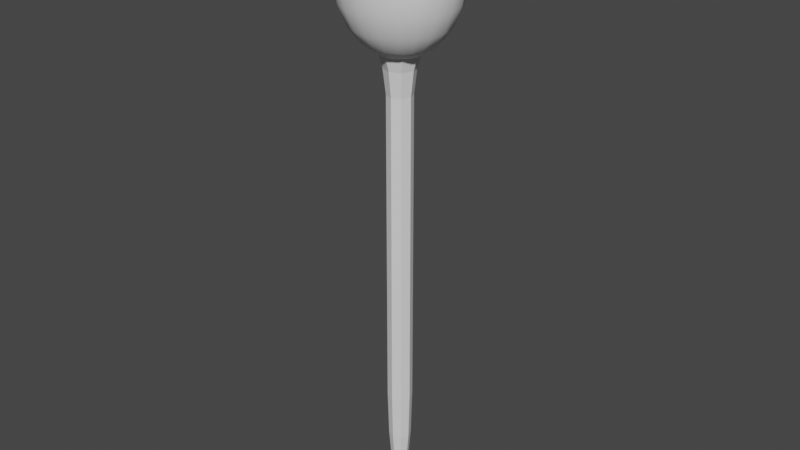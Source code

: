 # Source: rope3.blend  (saved by Blender 2.80.75; exported with 4.5.12 LTS)
import bpy
from mathutils import Matrix  # noqa: F401  (used for matrix-valued properties, if any)

bpy.ops.wm.read_factory_settings(use_empty=True)
scene = bpy.context.scene
scene.name = 'Scene'

# ---- world
world_world = bpy.data.worlds.new('World'); scene.world = world_world
world_world.use_nodes = True; world_world.node_tree.nodes.clear()
_N = world_world.node_tree.nodes; _L = world_world.node_tree.links
n0 = _N.new('ShaderNodeOutputWorld'); n0.name = 'World Output'; n0.location = (300, 300)
n1 = _N.new('ShaderNodeBackground'); n1.name = 'Background'; n1.location = (10, 300)
n1.inputs[0].default_value = (0.05088, 0.05088, 0.05088, 1.0)
_L.new(n1.outputs[0], n0.inputs[0])
n0.is_active_output = True
world_world.color = (0.05088, 0.05088, 0.05088)
world_world.use_sun_shadow = False
world_world.sun_shadow_jitter_overblur = 0.0

# ---- meshes
me_cylinder_004 = bpy.data.meshes.new('Cylinder.004')
me_cylinder_004.from_pydata([(-2.256e-08, 0.304, -100.0), (2.464e-07, 7.574, 0.0), (0.2149, 0.2149, -100.0), (5.356, 5.356, 0.0), (0.304, -2.008e-09, -100.0), (7.574, -4.144e-07, 0.0), (0.2149, -0.2149, -100.0), (5.356, -5.356, 0.0), (-4.913e-08, -0.304, -100.0), (-4.157e-07, -7.574, 0.0), (-0.2149, -0.2149, -100.0), (-5.356, -5.356, 0.0), (-0.304, 1.49e-08, -100.0), (-7.574, 6.96e-09, 0.0), (-0.2149, 0.2149, -100.0), (-5.356, 5.356, 0.0), (-1.398e-08, 1.276, -95.4), (1.626e-08, 1.865, -90.64), (2.507e-08, 2.235, -85.88), (2.639e-08, 2.357, -81.21), (2.98e-08, 2.5, -76.27), (2.98e-08, 2.5, -71.33), (2.98e-08, 2.5, -66.39), (2.98e-08, 2.5, -61.46), (2.98e-08, 2.5, -56.52), (2.98e-08, 2.5, -51.58), (2.98e-08, 2.5, -46.64), (2.98e-08, 2.5, -41.7), (2.98e-08, 2.5, -36.77), (2.98e-08, 2.5, -31.83), (2.98e-08, 2.5, -26.89), (2.98e-08, 2.5, -21.95), (2.98e-08, 2.5, -17.46), (2.98e-08, 2.5, -11.99), (4.36e-08, 3.079, -7.054), (9.221e-08, 4.382, -2.556), (3.099, 3.099, -2.556), (2.177, 2.177, -7.054), (1.768, 1.768, -11.99), (1.768, 1.768, -17.46), (1.768, 1.768, -21.95), (1.768, 1.768, -26.89), (1.768, 1.768, -31.83), (1.768, 1.768, -36.77), (1.768, 1.768, -41.7), (1.768, 1.768, -46.64), (1.768, 1.768, -51.58), (1.768, 1.768, -56.52), (1.768, 1.768, -61.46), (1.768, 1.768, -66.39), (1.768, 1.768, -71.33), (1.768, 1.768, -76.27), (1.666, 1.666, -81.21), (1.581, 1.581, -85.88), (1.319, 1.319, -90.64), (0.9021, 0.9021, -95.4), (4.382, -2.333e-07, -2.556), (3.079, -1.564e-07, -7.054), (2.5, -1.242e-07, -11.99), (2.5, -1.242e-07, -17.46), (2.5, -1.242e-07, -21.95), (2.5, -1.242e-07, -26.89), (2.5, -1.242e-07, -31.83), (2.5, -1.242e-07, -36.77), (2.5, -1.242e-07, -41.7), (2.5, -1.242e-07, -46.64), (2.5, -1.242e-07, -51.58), (2.5, -1.242e-07, -56.52), (2.5, -1.242e-07, -61.46), (2.5, -1.242e-07, -66.39), (2.5, -1.242e-07, -71.33), (2.5, -1.242e-07, -76.27), (2.357, -1.162e-07, -81.21), (2.235, -1.11e-07, -85.88), (1.865, -8.888e-08, -90.64), (1.276, -7.066e-08, -95.4), (3.099, -3.099, -2.556), (2.177, -2.177, -7.054), (1.768, -1.768, -11.99), (1.768, -1.768, -17.46), (1.768, -1.768, -21.95), (1.768, -1.768, -26.89), (1.768, -1.768, -31.83), (1.768, -1.768, -36.77), (1.768, -1.768, -41.7), (1.768, -1.768, -46.64), (1.768, -1.768, -51.58), (1.768, -1.768, -56.52), (1.768, -1.768, -61.46), (1.768, -1.768, -66.39), (1.768, -1.768, -71.33), (1.768, -1.768, -76.27), (1.666, -1.666, -81.21), (1.581, -1.581, -85.88), (1.319, -1.319, -90.64), (0.9021, -0.9021, -95.4), (-2.909e-07, -4.382, -2.556), (-2.255e-07, -3.079, -7.054), (-1.888e-07, -2.5, -11.99), (-1.888e-07, -2.5, -17.46), (-1.888e-07, -2.5, -21.95), (-1.888e-07, -2.5, -26.89), (-1.888e-07, -2.5, -31.83), (-1.888e-07, -2.5, -36.77), (-1.888e-07, -2.5, -41.7), (-1.888e-07, -2.5, -46.64), (-1.888e-07, -2.5, -51.58), (-1.888e-07, -2.5, -56.52), (-1.888e-07, -2.5, -61.46), (-1.888e-07, -2.5, -66.39), (-1.888e-07, -2.5, -71.33), (-1.888e-07, -2.5, -76.27), (-1.796e-07, -2.357, -81.21), (-1.703e-07, -2.235, -85.88), (-1.468e-07, -1.865, -90.64), (-1.255e-07, -1.276, -95.4), (-3.099, -3.099, -2.556), (-2.177, -2.177, -7.054), (-1.768, -1.768, -11.99), (-1.768, -1.768, -17.46), (-1.768, -1.768, -21.95), (-1.768, -1.768, -26.89), (-1.768, -1.768, -31.83), (-1.768, -1.768, -36.77), (-1.768, -1.768, -41.7), (-1.768, -1.768, -46.64), (-1.768, -1.768, -51.58), (-1.768, -1.768, -56.52), (-1.768, -1.768, -61.46), (-1.768, -1.768, -66.39), (-1.768, -1.768, -71.33), (-1.768, -1.768, -76.27), (-1.666, -1.666, -81.21), (-1.581, -1.581, -85.88), (-1.319, -1.319, -90.64), (-0.9021, -0.9021, -95.4), (-4.382, 1.054e-08, -2.556), (-3.079, 1.491e-08, -7.054), (-2.5, 1.491e-08, -11.99), (-2.5, 1.491e-08, -17.46), (-2.5, 1.491e-08, -21.95), (-2.5, 1.491e-08, -26.89), (-2.5, 1.491e-08, -31.83), (-2.5, 1.491e-08, -36.77), (-2.5, 1.491e-08, -41.7), (-2.5, 1.491e-08, -46.64), (-2.5, 1.491e-08, -51.58), (-2.5, 1.491e-08, -56.52), (-2.5, 1.491e-08, -61.46), (-2.5, 1.491e-08, -66.39), (-2.5, 1.491e-08, -71.33), (-2.5, 1.491e-08, -76.27), (-2.357, 1.491e-08, -81.21), (-2.235, 1.333e-08, -85.88), (-1.865, 1.491e-08, -90.64), (-1.276, 3.116e-10, -95.4), (-3.099, 3.099, -2.556), (-2.177, 2.177, -7.054), (-1.768, 1.768, -11.99), (-1.768, 1.768, -17.46), (-1.768, 1.768, -21.95), (-1.768, 1.768, -26.89), (-1.768, 1.768, -31.83), (-1.768, 1.768, -36.77), (-1.768, 1.768, -41.7), (-1.768, 1.768, -46.64), (-1.768, 1.768, -51.58), (-1.768, 1.768, -56.52), (-1.768, 1.768, -61.46), (-1.768, 1.768, -66.39), (-1.768, 1.768, -71.33), (-1.768, 1.768, -76.27), (-1.666, 1.666, -81.21), (-1.581, 1.581, -85.88), (-1.319, 1.319, -90.64), (-0.9021, 0.9021, -95.4)], [], [(35, 1, 3, 36), (36, 3, 5, 56), (56, 5, 7, 76), (76, 7, 9, 96), (96, 9, 11, 116), (116, 11, 13, 136), (3, 1, 15, 13, 11, 9, 7, 5), (136, 13, 15, 156), (156, 15, 1, 35), (0, 2, 4, 6, 8, 10, 12, 14), (14, 175, 16, 0), (175, 174, 17, 16), (174, 173, 18, 17), (173, 172, 19, 18), (172, 171, 20, 19), (171, 170, 21, 20), (170, 169, 22, 21), (169, 168, 23, 22), (168, 167, 24, 23), (167, 166, 25, 24), (166, 165, 26, 25), (165, 164, 27, 26), (164, 163, 28, 27), (163, 162, 29, 28), (162, 161, 30, 29), (161, 160, 31, 30), (160, 159, 32, 31), (159, 158, 33, 32), (158, 157, 34, 33), (157, 156, 35, 34), (12, 155, 175, 14), (155, 154, 174, 175), (154, 153, 173, 174), (153, 152, 172, 173), (152, 151, 171, 172), (151, 150, 170, 171), (150, 149, 169, 170), (149, 148, 168, 169), (148, 147, 167, 168), (147, 146, 166, 167), (146, 145, 165, 166), (145, 144, 164, 165), (144, 143, 163, 164), (143, 142, 162, 163), (142, 141, 161, 162), (141, 140, 160, 161), (140, 139, 159, 160), (139, 138, 158, 159), (138, 137, 157, 158), (137, 136, 156, 157), (10, 135, 155, 12), (135, 134, 154, 155), (134, 133, 153, 154), (133, 132, 152, 153), (132, 131, 151, 152), (131, 130, 150, 151), (130, 129, 149, 150), (129, 128, 148, 149), (128, 127, 147, 148), (127, 126, 146, 147), (126, 125, 145, 146), (125, 124, 144, 145), (124, 123, 143, 144), (123, 122, 142, 143), (122, 121, 141, 142), (121, 120, 140, 141), (120, 119, 139, 140), (119, 118, 138, 139), (118, 117, 137, 138), (117, 116, 136, 137), (8, 115, 135, 10), (115, 114, 134, 135), (114, 113, 133, 134), (113, 112, 132, 133), (112, 111, 131, 132), (111, 110, 130, 131), (110, 109, 129, 130), (109, 108, 128, 129), (108, 107, 127, 128), (107, 106, 126, 127), (106, 105, 125, 126), (105, 104, 124, 125), (104, 103, 123, 124), (103, 102, 122, 123), (102, 101, 121, 122), (101, 100, 120, 121), (100, 99, 119, 120), (99, 98, 118, 119), (98, 97, 117, 118), (97, 96, 116, 117), (6, 95, 115, 8), (95, 94, 114, 115), (94, 93, 113, 114), (93, 92, 112, 113), (92, 91, 111, 112), (91, 90, 110, 111), (90, 89, 109, 110), (89, 88, 108, 109), (88, 87, 107, 108), (87, 86, 106, 107), (86, 85, 105, 106), (85, 84, 104, 105), (84, 83, 103, 104), (83, 82, 102, 103), (82, 81, 101, 102), (81, 80, 100, 101), (80, 79, 99, 100), (79, 78, 98, 99), (78, 77, 97, 98), (77, 76, 96, 97), (4, 75, 95, 6), (75, 74, 94, 95), (74, 73, 93, 94), (73, 72, 92, 93), (72, 71, 91, 92), (71, 70, 90, 91), (70, 69, 89, 90), (69, 68, 88, 89), (68, 67, 87, 88), (67, 66, 86, 87), (66, 65, 85, 86), (65, 64, 84, 85), (64, 63, 83, 84), (63, 62, 82, 83), (62, 61, 81, 82), (61, 60, 80, 81), (60, 59, 79, 80), (59, 58, 78, 79), (58, 57, 77, 78), (57, 56, 76, 77), (2, 55, 75, 4), (55, 54, 74, 75), (54, 53, 73, 74), (53, 52, 72, 73), (52, 51, 71, 72), (51, 50, 70, 71), (50, 49, 69, 70), (49, 48, 68, 69), (48, 47, 67, 68), (47, 46, 66, 67), (46, 45, 65, 66), (45, 44, 64, 65), (44, 43, 63, 64), (43, 42, 62, 63), (42, 41, 61, 62), (41, 40, 60, 61), (40, 39, 59, 60), (39, 38, 58, 59), (38, 37, 57, 58), (37, 36, 56, 57), (0, 16, 55, 2), (16, 17, 54, 55), (17, 18, 53, 54), (18, 19, 52, 53), (19, 20, 51, 52), (20, 21, 50, 51), (21, 22, 49, 50), (22, 23, 48, 49), (23, 24, 47, 48), (24, 25, 46, 47), (25, 26, 45, 46), (26, 27, 44, 45), (27, 28, 43, 44), (28, 29, 42, 43), (29, 30, 41, 42), (30, 31, 40, 41), (31, 32, 39, 40), (32, 33, 38, 39), (33, 34, 37, 38), (34, 35, 36, 37)])
_uv = me_cylinder_004.uv_layers.new(name='UVMap')
_uv.uv.foreach_set('vector', [1.0, 0.9754, 1.0, 1.0, 0.875, 1.0, 0.875, 0.9754, 0.875, 0.9754, 0.875, 1.0, 0.75, 1.0, 0.75, 0.9754, 0.75, 0.9754, 0.75, 1.0, 0.625, 1.0, 0.625, 0.9754, 0.625, 0.9754, 0.625, 1.0, 0.5, 1.0, 0.5, 0.9754, 0.5, 0.9754, 0.5, 1.0, 0.375, 1.0, 0.375, 0.9754, 0.375, 0.9754, 0.375, 1.0, 0.25, 1.0, 0.25, 0.9754, 0.4197, 0.4197, 0.25, 0.49, 0.08029, 0.4197, 0.01, 0.25, 0.08029, 0.08029, 0.25, 0.01, 0.4197, 0.08029, 0.49, 0.25, 0.25, 0.9754, 0.25, 1.0, 0.125, 1.0, 0.125, 0.9754, 0.125, 0.9754, 0.125, 1.0, 0.0, 1.0, 0.0, 0.9754, 0.75, 0.49, 0.9197, 0.4197, 0.99, 0.25, 0.9197, 0.08029, 0.75, 0.01, 0.5803, 0.08029, 0.51, 0.25, 0.5803, 0.4197, 0.125, 0.5, 0.125, 0.523, 0.0, 0.523, 0.0, 0.5, 0.125, 0.523, 0.125, 0.5468, 0.0, 0.5468, 0.0, 0.523, 0.125, 0.5468, 0.125, 0.5706, 0.0, 0.5706, 0.0, 0.5468, 0.125, 0.5706, 0.125, 0.5944, 0.0, 0.5944, 0.0, 0.5706, 0.125, 0.5944, 0.125, 0.6182, 0.0, 0.6182, 0.0, 0.5944, 0.125, 0.6182, 0.125, 0.642, 0.0, 0.642, 0.0, 0.6182, 0.125, 0.642, 0.125, 0.6658, 0.0, 0.6658, 0.0, 0.642, 0.125, 0.6658, 0.125, 0.6897, 0.0, 0.6897, 0.0, 0.6658, 0.125, 0.6897, 0.125, 0.7135, 0.0, 0.7135, 0.0, 0.6897, 0.125, 0.7135, 0.125, 0.7373, 0.0, 0.7373, 0.0, 0.7135, 0.125, 0.7373, 0.125, 0.7611, 0.0, 0.7611, 0.0, 0.7373, 0.125, 0.7611, 0.125, 0.7849, 0.0, 0.7849, 0.0, 0.7611, 0.125, 0.7849, 0.125, 0.8087, 0.0, 0.8087, 0.0, 0.7849, 0.125, 0.8087, 0.125, 0.8325, 0.0, 0.8325, 0.0, 0.8087, 0.125, 0.8325, 0.125, 0.8563, 0.0, 0.8563, 0.0, 0.8325, 0.125, 0.8563, 0.125, 0.8801, 0.0, 0.8801, 0.0, 0.8563, 0.125, 0.8801, 0.125, 0.9039, 0.0, 0.9039, 0.0, 0.8801, 0.125, 0.9039, 0.125, 0.9278, 0.0, 0.9278, 0.0, 0.9039, 0.125, 0.9278, 0.125, 0.9516, 0.0, 0.9516, 0.0, 0.9278, 0.125, 0.9516, 0.125, 0.9754, 0.0, 0.9754, 0.0, 0.9516, 0.25, 0.5, 0.25, 0.523, 0.125, 0.523, 0.125, 0.5, 0.25, 0.523, 0.25, 0.5468, 0.125, 0.5468, 0.125, 0.523, 0.25, 0.5468, 0.25, 0.5706, 0.125, 0.5706, 0.125, 0.5468, 0.25, 0.5706, 0.25, 0.5944, 0.125, 0.5944, 0.125, 0.5706, 0.25, 0.5944, 0.25, 0.6182, 0.125, 0.6182, 0.125, 0.5944, 0.25, 0.6182, 0.25, 0.642, 0.125, 0.642, 0.125, 0.6182, 0.25, 0.642, 0.25, 0.6658, 0.125, 0.6658, 0.125, 0.642, 0.25, 0.6658, 0.25, 0.6897, 0.125, 0.6897, 0.125, 0.6658, 0.25, 0.6897, 0.25, 0.7135, 0.125, 0.7135, 0.125, 0.6897, 0.25, 0.7135, 0.25, 0.7373, 0.125, 0.7373, 0.125, 0.7135, 0.25, 0.7373, 0.25, 0.7611, 0.125, 0.7611, 0.125, 0.7373, 0.25, 0.7611, 0.25, 0.7849, 0.125, 0.7849, 0.125, 0.7611, 0.25, 0.7849, 0.25, 0.8087, 0.125, 0.8087, 0.125, 0.7849, 0.25, 0.8087, 0.25, 0.8325, 0.125, 0.8325, 0.125, 0.8087, 0.25, 0.8325, 0.25, 0.8563, 0.125, 0.8563, 0.125, 0.8325, 0.25, 0.8563, 0.25, 0.8801, 0.125, 0.8801, 0.125, 0.8563, 0.25, 0.8801, 0.25, 0.9039, 0.125, 0.9039, 0.125, 0.8801, 0.25, 0.9039, 0.25, 0.9278, 0.125, 0.9278, 0.125, 0.9039, 0.25, 0.9278, 0.25, 0.9516, 0.125, 0.9516, 0.125, 0.9278, 0.25, 0.9516, 0.25, 0.9754, 0.125, 0.9754, 0.125, 0.9516, 0.375, 0.5, 0.375, 0.523, 0.25, 0.523, 0.25, 0.5, 0.375, 0.523, 0.375, 0.5468, 0.25, 0.5468, 0.25, 0.523, 0.375, 0.5468, 0.375, 0.5706, 0.25, 0.5706, 0.25, 0.5468, 0.375, 0.5706, 0.375, 0.5944, 0.25, 0.5944, 0.25, 0.5706, 0.375, 0.5944, 0.375, 0.6182, 0.25, 0.6182, 0.25, 0.5944, 0.375, 0.6182, 0.375, 0.642, 0.25, 0.642, 0.25, 0.6182, 0.375, 0.642, 0.375, 0.6658, 0.25, 0.6658, 0.25, 0.642, 0.375, 0.6658, 0.375, 0.6897, 0.25, 0.6897, 0.25, 0.6658, 0.375, 0.6897, 0.375, 0.7135, 0.25, 0.7135, 0.25, 0.6897, 0.375, 0.7135, 0.375, 0.7373, 0.25, 0.7373, 0.25, 0.7135, 0.375, 0.7373, 0.375, 0.7611, 0.25, 0.7611, 0.25, 0.7373, 0.375, 0.7611, 0.375, 0.7849, 0.25, 0.7849, 0.25, 0.7611, 0.375, 0.7849, 0.375, 0.8087, 0.25, 0.8087, 0.25, 0.7849, 0.375, 0.8087, 0.375, 0.8325, 0.25, 0.8325, 0.25, 0.8087, 0.375, 0.8325, 0.375, 0.8563, 0.25, 0.8563, 0.25, 0.8325, 0.375, 0.8563, 0.375, 0.8801, 0.25, 0.8801, 0.25, 0.8563, 0.375, 0.8801, 0.375, 0.9039, 0.25, 0.9039, 0.25, 0.8801, 0.375, 0.9039, 0.375, 0.9278, 0.25, 0.9278, 0.25, 0.9039, 0.375, 0.9278, 0.375, 0.9516, 0.25, 0.9516, 0.25, 0.9278, 0.375, 0.9516, 0.375, 0.9754, 0.25, 0.9754, 0.25, 0.9516, 0.5, 0.5, 0.5, 0.523, 0.375, 0.523, 0.375, 0.5, 0.5, 0.523, 0.5, 0.5468, 0.375, 0.5468, 0.375, 0.523, 0.5, 0.5468, 0.5, 0.5706, 0.375, 0.5706, 0.375, 0.5468, 0.5, 0.5706, 0.5, 0.5944, 0.375, 0.5944, 0.375, 0.5706, 0.5, 0.5944, 0.5, 0.6182, 0.375, 0.6182, 0.375, 0.5944, 0.5, 0.6182, 0.5, 0.642, 0.375, 0.642, 0.375, 0.6182, 0.5, 0.642, 0.5, 0.6658, 0.375, 0.6658, 0.375, 0.642, 0.5, 0.6658, 0.5, 0.6897, 0.375, 0.6897, 0.375, 0.6658, 0.5, 0.6897, 0.5, 0.7135, 0.375, 0.7135, 0.375, 0.6897, 0.5, 0.7135, 0.5, 0.7373, 0.375, 0.7373, 0.375, 0.7135, 0.5, 0.7373, 0.5, 0.7611, 0.375, 0.7611, 0.375, 0.7373, 0.5, 0.7611, 0.5, 0.7849, 0.375, 0.7849, 0.375, 0.7611, 0.5, 0.7849, 0.5, 0.8087, 0.375, 0.8087, 0.375, 0.7849, 0.5, 0.8087, 0.5, 0.8325, 0.375, 0.8325, 0.375, 0.8087, 0.5, 0.8325, 0.5, 0.8563, 0.375, 0.8563, 0.375, 0.8325, 0.5, 0.8563, 0.5, 0.8801, 0.375, 0.8801, 0.375, 0.8563, 0.5, 0.8801, 0.5, 0.9039, 0.375, 0.9039, 0.375, 0.8801, 0.5, 0.9039, 0.5, 0.9278, 0.375, 0.9278, 0.375, 0.9039, 0.5, 0.9278, 0.5, 0.9516, 0.375, 0.9516, 0.375, 0.9278, 0.5, 0.9516, 0.5, 0.9754, 0.375, 0.9754, 0.375, 0.9516, 0.625, 0.5, 0.625, 0.523, 0.5, 0.523, 0.5, 0.5, 0.625, 0.523, 0.625, 0.5468, 0.5, 0.5468, 0.5, 0.523, 0.625, 0.5468, 0.625, 0.5706, 0.5, 0.5706, 0.5, 0.5468, 0.625, 0.5706, 0.625, 0.5944, 0.5, 0.5944, 0.5, 0.5706, 0.625, 0.5944, 0.625, 0.6182, 0.5, 0.6182, 0.5, 0.5944, 0.625, 0.6182, 0.625, 0.642, 0.5, 0.642, 0.5, 0.6182, 0.625, 0.642, 0.625, 0.6658, 0.5, 0.6658, 0.5, 0.642, 0.625, 0.6658, 0.625, 0.6897, 0.5, 0.6897, 0.5, 0.6658, 0.625, 0.6897, 0.625, 0.7135, 0.5, 0.7135, 0.5, 0.6897, 0.625, 0.7135, 0.625, 0.7373, 0.5, 0.7373, 0.5, 0.7135, 0.625, 0.7373, 0.625, 0.7611, 0.5, 0.7611, 0.5, 0.7373, 0.625, 0.7611, 0.625, 0.7849, 0.5, 0.7849, 0.5, 0.7611, 0.625, 0.7849, 0.625, 0.8087, 0.5, 0.8087, 0.5, 0.7849, 0.625, 0.8087, 0.625, 0.8325, 0.5, 0.8325, 0.5, 0.8087, 0.625, 0.8325, 0.625, 0.8563, 0.5, 0.8563, 0.5, 0.8325, 0.625, 0.8563, 0.625, 0.8801, 0.5, 0.8801, 0.5, 0.8563, 0.625, 0.8801, 0.625, 0.9039, 0.5, 0.9039, 0.5, 0.8801, 0.625, 0.9039, 0.625, 0.9278, 0.5, 0.9278, 0.5, 0.9039, 0.625, 0.9278, 0.625, 0.9516, 0.5, 0.9516, 0.5, 0.9278, 0.625, 0.9516, 0.625, 0.9754, 0.5, 0.9754, 0.5, 0.9516, 0.75, 0.5, 0.75, 0.523, 0.625, 0.523, 0.625, 0.5, 0.75, 0.523, 0.75, 0.5468, 0.625, 0.5468, 0.625, 0.523, 0.75, 0.5468, 0.75, 0.5706, 0.625, 0.5706, 0.625, 0.5468, 0.75, 0.5706, 0.75, 0.5944, 0.625, 0.5944, 0.625, 0.5706, 0.75, 0.5944, 0.75, 0.6182, 0.625, 0.6182, 0.625, 0.5944, 0.75, 0.6182, 0.75, 0.642, 0.625, 0.642, 0.625, 0.6182, 0.75, 0.642, 0.75, 0.6658, 0.625, 0.6658, 0.625, 0.642, 0.75, 0.6658, 0.75, 0.6897, 0.625, 0.6897, 0.625, 0.6658, 0.75, 0.6897, 0.75, 0.7135, 0.625, 0.7135, 0.625, 0.6897, 0.75, 0.7135, 0.75, 0.7373, 0.625, 0.7373, 0.625, 0.7135, 0.75, 0.7373, 0.75, 0.7611, 0.625, 0.7611, 0.625, 0.7373, 0.75, 0.7611, 0.75, 0.7849, 0.625, 0.7849, 0.625, 0.7611, 0.75, 0.7849, 0.75, 0.8087, 0.625, 0.8087, 0.625, 0.7849, 0.75, 0.8087, 0.75, 0.8325, 0.625, 0.8325, 0.625, 0.8087, 0.75, 0.8325, 0.75, 0.8563, 0.625, 0.8563, 0.625, 0.8325, 0.75, 0.8563, 0.75, 0.8801, 0.625, 0.8801, 0.625, 0.8563, 0.75, 0.8801, 0.75, 0.9039, 0.625, 0.9039, 0.625, 0.8801, 0.75, 0.9039, 0.75, 0.9278, 0.625, 0.9278, 0.625, 0.9039, 0.75, 0.9278, 0.75, 0.9516, 0.625, 0.9516, 0.625, 0.9278, 0.75, 0.9516, 0.75, 0.9754, 0.625, 0.9754, 0.625, 0.9516, 0.875, 0.5, 0.875, 0.523, 0.75, 0.523, 0.75, 0.5, 0.875, 0.523, 0.875, 0.5468, 0.75, 0.5468, 0.75, 0.523, 0.875, 0.5468, 0.875, 0.5706, 0.75, 0.5706, 0.75, 0.5468, 0.875, 0.5706, 0.875, 0.5944, 0.75, 0.5944, 0.75, 0.5706, 0.875, 0.5944, 0.875, 0.6182, 0.75, 0.6182, 0.75, 0.5944, 0.875, 0.6182, 0.875, 0.642, 0.75, 0.642, 0.75, 0.6182, 0.875, 0.642, 0.875, 0.6658, 0.75, 0.6658, 0.75, 0.642, 0.875, 0.6658, 0.875, 0.6897, 0.75, 0.6897, 0.75, 0.6658, 0.875, 0.6897, 0.875, 0.7135, 0.75, 0.7135, 0.75, 0.6897, 0.875, 0.7135, 0.875, 0.7373, 0.75, 0.7373, 0.75, 0.7135, 0.875, 0.7373, 0.875, 0.7611, 0.75, 0.7611, 0.75, 0.7373, 0.875, 0.7611, 0.875, 0.7849, 0.75, 0.7849, 0.75, 0.7611, 0.875, 0.7849, 0.875, 0.8087, 0.75, 0.8087, 0.75, 0.7849, 0.875, 0.8087, 0.875, 0.8325, 0.75, 0.8325, 0.75, 0.8087, 0.875, 0.8325, 0.875, 0.8563, 0.75, 0.8563, 0.75, 0.8325, 0.875, 0.8563, 0.875, 0.8801, 0.75, 0.8801, 0.75, 0.8563, 0.875, 0.8801, 0.875, 0.9039, 0.75, 0.9039, 0.75, 0.8801, 0.875, 0.9039, 0.875, 0.9278, 0.75, 0.9278, 0.75, 0.9039, 0.875, 0.9278, 0.875, 0.9516, 0.75, 0.9516, 0.75, 0.9278, 0.875, 0.9516, 0.875, 0.9754, 0.75, 0.9754, 0.75, 0.9516, 1.0, 0.5, 1.0, 0.523, 0.875, 0.523, 0.875, 0.5, 1.0, 0.523, 1.0, 0.5468, 0.875, 0.5468, 0.875, 0.523, 1.0, 0.5468, 1.0, 0.5706, 0.875, 0.5706, 0.875, 0.5468, 1.0, 0.5706, 1.0, 0.5944, 0.875, 0.5944, 0.875, 0.5706, 1.0, 0.5944, 1.0, 0.6182, 0.875, 0.6182, 0.875, 0.5944, 1.0, 0.6182, 1.0, 0.642, 0.875, 0.642, 0.875, 0.6182, 1.0, 0.642, 1.0, 0.6658, 0.875, 0.6658, 0.875, 0.642, 1.0, 0.6658, 1.0, 0.6897, 0.875, 0.6897, 0.875, 0.6658, 1.0, 0.6897, 1.0, 0.7135, 0.875, 0.7135, 0.875, 0.6897, 1.0, 0.7135, 1.0, 0.7373, 0.875, 0.7373, 0.875, 0.7135, 1.0, 0.7373, 1.0, 0.7611, 0.875, 0.7611, 0.875, 0.7373, 1.0, 0.7611, 1.0, 0.7849, 0.875, 0.7849, 0.875, 0.7611, 1.0, 0.7849, 1.0, 0.8087, 0.875, 0.8087, 0.875, 0.7849, 1.0, 0.8087, 1.0, 0.8325, 0.875, 0.8325, 0.875, 0.8087, 1.0, 0.8325, 1.0, 0.8563, 0.875, 0.8563, 0.875, 0.8325, 1.0, 0.8563, 1.0, 0.8801, 0.875, 0.8801, 0.875, 0.8563, 1.0, 0.8801, 1.0, 0.9039, 0.875, 0.9039, 0.875, 0.8801, 1.0, 0.9039, 1.0, 0.9278, 0.875, 0.9278, 0.875, 0.9039, 1.0, 0.9278, 1.0, 0.9516, 0.875, 0.9516, 0.875, 0.9278, 1.0, 0.9516, 1.0, 0.9754, 0.875, 0.9754, 0.875, 0.9516])
me_cylinder_004.use_remesh_preserve_volume = False
me_cylinder_004.use_remesh_preserve_attributes = False
me_cylinder_004.use_mirror_vertex_groups = False
me_cylinder_004.update()
me_sphere_001 = bpy.data.meshes.new('Sphere.001')
me_sphere_001.from_pydata([(-3.609, 8.831, -1.58), (-3.609, 16.1, -11.58), (-3.609, 16.1, -23.94), (-3.609, 8.831, -33.94), (-3.609, 3.256, -36.78), (-1.699, 2.953, 1.261), (0.02371, 8.256, -1.58), (1.391, 12.46, -6.004), (2.269, 15.17, -11.58), (2.571, 16.1, -17.76), (2.269, 15.17, -23.94), (1.391, 12.46, -29.52), (0.02371, 8.256, -33.94), (-1.699, 2.953, -36.78), (0.02371, 2.075, 1.261), (3.301, 6.586, -1.58), (5.902, 10.17, -6.004), (7.571, 12.46, -11.58), (8.147, 13.26, -17.76), (7.571, 12.46, -23.94), (5.902, 10.17, -29.52), (3.301, 6.586, -33.94), (0.02371, 2.075, -36.78), (1.391, 0.7079, 1.261), (5.902, 3.985, -1.58), (9.481, 6.586, -6.004), (11.78, 8.256, -11.58), (12.57, 8.831, -17.76), (11.78, 8.256, -23.94), (9.481, 6.586, -29.52), (5.902, 3.985, -33.94), (1.391, 0.7079, -36.78), (2.269, -1.015, 1.261), (7.571, 0.7079, -1.58), (11.78, 2.075, -6.004), (14.48, 2.953, -11.58), (15.41, 3.256, -17.76), (14.48, 2.953, -23.94), (11.78, 2.075, -29.52), (7.571, 0.7079, -33.94), (2.269, -1.015, -36.78), (2.571, -2.925, 1.261), (8.147, -2.925, -1.58), (12.57, -2.925, -6.004), (15.41, -2.925, -11.58), (16.39, -2.925, -17.76), (15.41, -2.925, -23.94), (12.57, -2.925, -29.52), (8.147, -2.925, -33.94), (2.571, -2.925, -36.78), (2.269, -4.835, 1.261), (7.571, -6.558, -1.58), (11.78, -7.925, -6.004), (14.48, -8.803, -11.58), (15.41, -9.105, -17.76), (14.48, -8.803, -23.94), (11.78, -7.925, -29.52), (7.571, -6.558, -33.94), (2.269, -4.835, -36.78), (1.391, -6.558, 1.261), (5.902, -9.835, -1.58), (9.481, -12.44, -6.004), (11.78, -14.11, -11.58), (12.57, -14.68, -17.76), (11.78, -14.11, -23.94), (9.481, -12.44, -29.52), (5.902, -9.835, -33.94), (1.391, -6.558, -36.78), (0.02371, -7.925, 1.261), (3.301, -12.44, -1.58), (5.902, -16.02, -6.004), (7.571, -18.31, -11.58), (8.147, -19.11, -17.76), (7.571, -18.31, -23.94), (5.902, -16.02, -29.52), (3.301, -12.44, -33.94), (0.02371, -7.925, -36.78), (-1.699, -8.803, 1.261), (0.02371, -14.11, -1.58), (1.391, -18.31, -6.004), (2.269, -21.02, -11.58), (2.571, -21.95, -17.76), (2.269, -21.02, -23.94), (1.391, -18.31, -29.52), (0.02371, -14.11, -33.94), (-1.699, -8.803, -36.78), (-3.609, -9.105, 1.261), (-3.609, -14.68, -1.58), (-3.609, -19.11, -6.004), (-3.609, -21.95, -11.58), (-3.609, -22.92, -17.76), (-3.609, -21.95, -23.94), (-3.609, -19.11, -29.52), (-3.609, -14.68, -33.94), (-3.609, -9.105, -36.78), (-5.519, -8.803, 1.261), (-7.242, -14.11, -1.58), (-8.609, -18.31, -6.004), (-9.487, -21.02, -11.58), (-9.789, -21.95, -17.76), (-9.487, -21.02, -23.94), (-8.609, -18.31, -29.52), (-7.242, -14.11, -33.94), (-5.519, -8.803, -36.78), (-7.242, -7.925, 1.261), (-10.52, -12.44, -1.58), (-13.12, -16.02, -6.004), (-14.79, -18.31, -11.58), (-15.36, -19.11, -17.76), (-14.79, -18.31, -23.94), (-13.12, -16.02, -29.52), (-10.52, -12.44, -33.94), (-7.242, -7.925, -36.78), (-8.609, -6.558, 1.261), (-13.12, -9.835, -1.58), (-16.7, -12.44, -6.004), (-19.0, -14.11, -11.58), (-19.79, -14.68, -17.76), (-19.0, -14.11, -23.94), (-16.7, -12.44, -29.52), (-13.12, -9.835, -33.94), (-8.609, -6.558, -36.78), (-3.609, -2.925, -37.76), (-9.487, -4.835, 1.261), (-14.79, -6.558, -1.58), (-19.0, -7.925, -6.004), (-21.7, -8.803, -11.58), (-22.63, -9.105, -17.76), (-21.7, -8.803, -23.94), (-19.0, -7.925, -29.52), (-14.79, -6.558, -33.94), (-9.487, -4.835, -36.78), (-3.609, -2.925, 2.24), (-9.789, -2.925, 1.261), (-15.36, -2.925, -1.58), (-19.79, -2.925, -6.004), (-22.63, -2.925, -11.58), (-23.61, -2.925, -17.76), (-22.63, -2.925, -23.94), (-19.79, -2.925, -29.52), (-15.36, -2.925, -33.94), (-9.789, -2.925, -36.78), (-9.487, -1.015, 1.261), (-14.79, 0.7079, -1.58), (-19.0, 2.075, -6.004), (-21.7, 2.953, -11.58), (-22.63, 3.256, -17.76), (-21.7, 2.953, -23.94), (-19.0, 2.075, -29.52), (-14.79, 0.7079, -33.94), (-9.487, -1.015, -36.78), (-8.609, 0.7079, 1.261), (-13.12, 3.985, -1.58), (-16.7, 6.586, -6.004), (-19.0, 8.256, -11.58), (-19.79, 8.831, -17.76), (-19.0, 8.256, -23.94), (-16.7, 6.586, -29.52), (-13.12, 3.985, -33.94), (-8.609, 0.7079, -36.78), (-7.242, 2.075, 1.261), (-10.52, 6.586, -1.58), (-13.12, 10.17, -6.004), (-14.79, 12.46, -11.58), (-15.36, 13.26, -17.76), (-14.79, 12.46, -23.94), (-13.12, 10.17, -29.52), (-10.52, 6.586, -33.94), (-7.242, 2.075, -36.78), (-5.519, 2.953, 1.261), (-7.242, 8.256, -1.58), (-8.609, 12.46, -6.004), (-9.487, 15.17, -11.58), (-9.789, 16.1, -17.76), (-9.487, 15.17, -23.94), (-8.609, 12.46, -29.52), (-7.242, 8.256, -33.94), (-5.519, 2.953, -36.78), (-3.609, 3.256, 1.261), (-3.609, 13.26, -6.004), (-3.609, 17.08, -17.76), (-3.609, 13.26, -29.52)], [], [(2, 180, 9, 10), (179, 0, 6, 7), (122, 4, 13), (181, 2, 10, 11), (1, 179, 7, 8), (178, 132, 5), (3, 181, 11, 12), (180, 1, 8, 9), (0, 178, 5, 6), (4, 3, 12, 13), (10, 9, 18, 19), (7, 6, 15, 16), (122, 13, 22), (11, 10, 19, 20), (8, 7, 16, 17), (5, 132, 14), (12, 11, 20, 21), (9, 8, 17, 18), (6, 5, 14, 15), (13, 12, 21, 22), (15, 14, 23, 24), (22, 21, 30, 31), (19, 18, 27, 28), (16, 15, 24, 25), (122, 22, 31), (20, 19, 28, 29), (17, 16, 25, 26), (14, 132, 23), (21, 20, 29, 30), (18, 17, 26, 27), (27, 26, 35, 36), (24, 23, 32, 33), (31, 30, 39, 40), (28, 27, 36, 37), (25, 24, 33, 34), (122, 31, 40), (29, 28, 37, 38), (26, 25, 34, 35), (23, 132, 32), (30, 29, 38, 39), (32, 132, 41), (39, 38, 47, 48), (36, 35, 44, 45), (33, 32, 41, 42), (40, 39, 48, 49), (37, 36, 45, 46), (34, 33, 42, 43), (122, 40, 49), (38, 37, 46, 47), (35, 34, 43, 44), (47, 46, 55, 56), (44, 43, 52, 53), (41, 132, 50), (48, 47, 56, 57), (45, 44, 53, 54), (42, 41, 50, 51), (49, 48, 57, 58), (46, 45, 54, 55), (43, 42, 51, 52), (122, 49, 58), (52, 51, 60, 61), (122, 58, 67), (56, 55, 64, 65), (53, 52, 61, 62), (50, 132, 59), (57, 56, 65, 66), (54, 53, 62, 63), (51, 50, 59, 60), (58, 57, 66, 67), (55, 54, 63, 64), (64, 63, 72, 73), (61, 60, 69, 70), (122, 67, 76), (65, 64, 73, 74), (62, 61, 70, 71), (59, 132, 68), (66, 65, 74, 75), (63, 62, 71, 72), (60, 59, 68, 69), (67, 66, 75, 76), (69, 68, 77, 78), (76, 75, 84, 85), (73, 72, 81, 82), (70, 69, 78, 79), (122, 76, 85), (74, 73, 82, 83), (71, 70, 79, 80), (68, 132, 77), (75, 74, 83, 84), (72, 71, 80, 81), (84, 83, 92, 93), (81, 80, 89, 90), (78, 77, 86, 87), (85, 84, 93, 94), (82, 81, 90, 91), (79, 78, 87, 88), (122, 85, 94), (83, 82, 91, 92), (80, 79, 88, 89), (77, 132, 86), (89, 88, 97, 98), (86, 132, 95), (93, 92, 101, 102), (90, 89, 98, 99), (87, 86, 95, 96), (94, 93, 102, 103), (91, 90, 99, 100), (88, 87, 96, 97), (122, 94, 103), (92, 91, 100, 101), (101, 100, 109, 110), (98, 97, 106, 107), (95, 132, 104), (102, 101, 110, 111), (99, 98, 107, 108), (96, 95, 104, 105), (103, 102, 111, 112), (100, 99, 108, 109), (97, 96, 105, 106), (122, 103, 112), (106, 105, 114, 115), (122, 112, 121), (110, 109, 118, 119), (107, 106, 115, 116), (104, 132, 113), (111, 110, 119, 120), (108, 107, 116, 117), (105, 104, 113, 114), (112, 111, 120, 121), (109, 108, 117, 118), (121, 120, 130, 131), (118, 117, 127, 128), (115, 114, 124, 125), (122, 121, 131), (119, 118, 128, 129), (116, 115, 125, 126), (113, 132, 123), (120, 119, 129, 130), (117, 116, 126, 127), (114, 113, 123, 124), (127, 126, 136, 137), (124, 123, 133, 134), (131, 130, 140, 141), (128, 127, 137, 138), (125, 124, 134, 135), (122, 131, 141), (129, 128, 138, 139), (126, 125, 135, 136), (123, 132, 133), (130, 129, 139, 140), (133, 132, 142), (140, 139, 148, 149), (137, 136, 145, 146), (134, 133, 142, 143), (141, 140, 149, 150), (138, 137, 146, 147), (135, 134, 143, 144), (122, 141, 150), (139, 138, 147, 148), (136, 135, 144, 145), (145, 144, 153, 154), (142, 132, 151), (149, 148, 157, 158), (146, 145, 154, 155), (143, 142, 151, 152), (150, 149, 158, 159), (147, 146, 155, 156), (144, 143, 152, 153), (122, 150, 159), (148, 147, 156, 157), (122, 159, 168), (157, 156, 165, 166), (154, 153, 162, 163), (151, 132, 160), (158, 157, 166, 167), (155, 154, 163, 164), (152, 151, 160, 161), (159, 158, 167, 168), (156, 155, 164, 165), (153, 152, 161, 162), (165, 164, 173, 174), (162, 161, 170, 171), (122, 168, 177), (166, 165, 174, 175), (163, 162, 171, 172), (160, 132, 169), (167, 166, 175, 176), (164, 163, 172, 173), (161, 160, 169, 170), (168, 167, 176, 177), (170, 169, 178, 0), (177, 176, 3, 4), (174, 173, 180, 2), (171, 170, 0, 179), (122, 177, 4), (175, 174, 2, 181), (172, 171, 179, 1), (169, 132, 178), (176, 175, 181, 3), (173, 172, 1, 180)])
me_sphere_001.polygons.foreach_set('use_smooth', [True] * 200)
_uv = me_sphere_001.uv_layers.new(name='UVMap')
_uv.uv.foreach_set('vector', [0.75, 0.4, 0.75, 0.5, 0.7, 0.5, 0.7, 0.4, 0.75, 0.7, 0.75, 0.8, 0.7, 0.8, 0.7, 0.7, 0.725, 0.0, 0.75, 0.1, 0.7, 0.1, 0.75, 0.3, 0.75, 0.4, 0.7, 0.4, 0.7, 0.3, 0.75, 0.6, 0.75, 0.7, 0.7, 0.7, 0.7, 0.6, 0.75, 0.9, 0.725, 1.0, 0.7, 0.9, 0.75, 0.2, 0.75, 0.3, 0.7, 0.3, 0.7, 0.2, 0.75, 0.5, 0.75, 0.6, 0.7, 0.6, 0.7, 0.5, 0.75, 0.8, 0.75, 0.9, 0.7, 0.9, 0.7, 0.8, 0.75, 0.1, 0.75, 0.2, 0.7, 0.2, 0.7, 0.1, 0.7, 0.4, 0.7, 0.5, 0.65, 0.5, 0.65, 0.4, 0.7, 0.7, 0.7, 0.8, 0.65, 0.8, 0.65, 0.7, 0.675, 0.0, 0.7, 0.1, 0.65, 0.1, 0.7, 0.3, 0.7, 0.4, 0.65, 0.4, 0.65, 0.3, 0.7, 0.6, 0.7, 0.7, 0.65, 0.7, 0.65, 0.6, 0.7, 0.9, 0.675, 1.0, 0.65, 0.9, 0.7, 0.2, 0.7, 0.3, 0.65, 0.3, 0.65, 0.2, 0.7, 0.5, 0.7, 0.6, 0.65, 0.6, 0.65, 0.5, 0.7, 0.8, 0.7, 0.9, 0.65, 0.9, 0.65, 0.8, 0.7, 0.1, 0.7, 0.2, 0.65, 0.2, 0.65, 0.1, 0.65, 0.8, 0.65, 0.9, 0.6, 0.9, 0.6, 0.8, 0.65, 0.1, 0.65, 0.2, 0.6, 0.2, 0.6, 0.1, 0.65, 0.4, 0.65, 0.5, 0.6, 0.5, 0.6, 0.4, 0.65, 0.7, 0.65, 0.8, 0.6, 0.8, 0.6, 0.7, 0.625, 0.0, 0.65, 0.1, 0.6, 0.1, 0.65, 0.3, 0.65, 0.4, 0.6, 0.4, 0.6, 0.3, 0.65, 0.6, 0.65, 0.7, 0.6, 0.7, 0.6, 0.6, 0.65, 0.9, 0.625, 1.0, 0.6, 0.9, 0.65, 0.2, 0.65, 0.3, 0.6, 0.3, 0.6, 0.2, 0.65, 0.5, 0.65, 0.6, 0.6, 0.6, 0.6, 0.5, 0.6, 0.5, 0.6, 0.6, 0.55, 0.6, 0.55, 0.5, 0.6, 0.8, 0.6, 0.9, 0.55, 0.9, 0.55, 0.8, 0.6, 0.1, 0.6, 0.2, 0.55, 0.2, 0.55, 0.1, 0.6, 0.4, 0.6, 0.5, 0.55, 0.5, 0.55, 0.4, 0.6, 0.7, 0.6, 0.8, 0.55, 0.8, 0.55, 0.7, 0.575, 0.0, 0.6, 0.1, 0.55, 0.1, 0.6, 0.3, 0.6, 0.4, 0.55, 0.4, 0.55, 0.3, 0.6, 0.6, 0.6, 0.7, 0.55, 0.7, 0.55, 0.6, 0.6, 0.9, 0.575, 1.0, 0.55, 0.9, 0.6, 0.2, 0.6, 0.3, 0.55, 0.3, 0.55, 0.2, 0.55, 0.9, 0.525, 1.0, 0.5, 0.9, 0.55, 0.2, 0.55, 0.3, 0.5, 0.3, 0.5, 0.2, 0.55, 0.5, 0.55, 0.6, 0.5, 0.6, 0.5, 0.5, 0.55, 0.8, 0.55, 0.9, 0.5, 0.9, 0.5, 0.8, 0.55, 0.1, 0.55, 0.2, 0.5, 0.2, 0.5, 0.1, 0.55, 0.4, 0.55, 0.5, 0.5, 0.5, 0.5, 0.4, 0.55, 0.7, 0.55, 0.8, 0.5, 0.8, 0.5, 0.7, 0.525, 0.0, 0.55, 0.1, 0.5, 0.1, 0.55, 0.3, 0.55, 0.4, 0.5, 0.4, 0.5, 0.3, 0.55, 0.6, 0.55, 0.7, 0.5, 0.7, 0.5, 0.6, 0.5, 0.3, 0.5, 0.4, 0.45, 0.4, 0.45, 0.3, 0.5, 0.6, 0.5, 0.7, 0.45, 0.7, 0.45, 0.6, 0.5, 0.9, 0.475, 1.0, 0.45, 0.9, 0.5, 0.2, 0.5, 0.3, 0.45, 0.3, 0.45, 0.2, 0.5, 0.5, 0.5, 0.6, 0.45, 0.6, 0.45, 0.5, 0.5, 0.8, 0.5, 0.9, 0.45, 0.9, 0.45, 0.8, 0.5, 0.1, 0.5, 0.2, 0.45, 0.2, 0.45, 0.1, 0.5, 0.4, 0.5, 0.5, 0.45, 0.5, 0.45, 0.4, 0.5, 0.7, 0.5, 0.8, 0.45, 0.8, 0.45, 0.7, 0.475, 0.0, 0.5, 0.1, 0.45, 0.1, 0.45, 0.7, 0.45, 0.8, 0.4, 0.8, 0.4, 0.7, 0.425, 0.0, 0.45, 0.1, 0.4, 0.1, 0.45, 0.3, 0.45, 0.4, 0.4, 0.4, 0.4, 0.3, 0.45, 0.6, 0.45, 0.7, 0.4, 0.7, 0.4, 0.6, 0.45, 0.9, 0.425, 1.0, 0.4, 0.9, 0.45, 0.2, 0.45, 0.3, 0.4, 0.3, 0.4, 0.2, 0.45, 0.5, 0.45, 0.6, 0.4, 0.6, 0.4, 0.5, 0.45, 0.8, 0.45, 0.9, 0.4, 0.9, 0.4, 0.8, 0.45, 0.1, 0.45, 0.2, 0.4, 0.2, 0.4, 0.1, 0.45, 0.4, 0.45, 0.5, 0.4, 0.5, 0.4, 0.4, 0.4, 0.4, 0.4, 0.5, 0.35, 0.5, 0.35, 0.4, 0.4, 0.7, 0.4, 0.8, 0.35, 0.8, 0.35, 0.7, 0.375, 0.0, 0.4, 0.1, 0.35, 0.1, 0.4, 0.3, 0.4, 0.4, 0.35, 0.4, 0.35, 0.3, 0.4, 0.6, 0.4, 0.7, 0.35, 0.7, 0.35, 0.6, 0.4, 0.9, 0.375, 1.0, 0.35, 0.9, 0.4, 0.2, 0.4, 0.3, 0.35, 0.3, 0.35, 0.2, 0.4, 0.5, 0.4, 0.6, 0.35, 0.6, 0.35, 0.5, 0.4, 0.8, 0.4, 0.9, 0.35, 0.9, 0.35, 0.8, 0.4, 0.1, 0.4, 0.2, 0.35, 0.2, 0.35, 0.1, 0.35, 0.8, 0.35, 0.9, 0.3, 0.9, 0.3, 0.8, 0.35, 0.1, 0.35, 0.2, 0.3, 0.2, 0.3, 0.1, 0.35, 0.4, 0.35, 0.5, 0.3, 0.5, 0.3, 0.4, 0.35, 0.7, 0.35, 0.8, 0.3, 0.8, 0.3, 0.7, 0.325, 0.0, 0.35, 0.1, 0.3, 0.1, 0.35, 0.3, 0.35, 0.4, 0.3, 0.4, 0.3, 0.3, 0.35, 0.6, 0.35, 0.7, 0.3, 0.7, 0.3, 0.6, 0.35, 0.9, 0.325, 1.0, 0.3, 0.9, 0.35, 0.2, 0.35, 0.3, 0.3, 0.3, 0.3, 0.2, 0.35, 0.5, 0.35, 0.6, 0.3, 0.6, 0.3, 0.5, 0.3, 0.2, 0.3, 0.3, 0.25, 0.3, 0.25, 0.2, 0.3, 0.5, 0.3, 0.6, 0.25, 0.6, 0.25, 0.5, 0.3, 0.8, 0.3, 0.9, 0.25, 0.9, 0.25, 0.8, 0.3, 0.1, 0.3, 0.2, 0.25, 0.2, 0.25, 0.1, 0.3, 0.4, 0.3, 0.5, 0.25, 0.5, 0.25, 0.4, 0.3, 0.7, 0.3, 0.8, 0.25, 0.8, 0.25, 0.7, 0.275, 0.0, 0.3, 0.1, 0.25, 0.1, 0.3, 0.3, 0.3, 0.4, 0.25, 0.4, 0.25, 0.3, 0.3, 0.6, 0.3, 0.7, 0.25, 0.7, 0.25, 0.6, 0.3, 0.9, 0.275, 1.0, 0.25, 0.9, 0.25, 0.6, 0.25, 0.7, 0.2, 0.7, 0.2, 0.6, 0.25, 0.9, 0.225, 1.0, 0.2, 0.9, 0.25, 0.2, 0.25, 0.3, 0.2, 0.3, 0.2, 0.2, 0.25, 0.5, 0.25, 0.6, 0.2, 0.6, 0.2, 0.5, 0.25, 0.8, 0.25, 0.9, 0.2, 0.9, 0.2, 0.8, 0.25, 0.1, 0.25, 0.2, 0.2, 0.2, 0.2, 0.1, 0.25, 0.4, 0.25, 0.5, 0.2, 0.5, 0.2, 0.4, 0.25, 0.7, 0.25, 0.8, 0.2, 0.8, 0.2, 0.7, 0.225, 0.0, 0.25, 0.1, 0.2, 0.1, 0.25, 0.3, 0.25, 0.4, 0.2, 0.4, 0.2, 0.3, 0.2, 0.3, 0.2, 0.4, 0.15, 0.4, 0.15, 0.3, 0.2, 0.6, 0.2, 0.7, 0.15, 0.7, 0.15, 0.6, 0.2, 0.9, 0.175, 1.0, 0.15, 0.9, 0.2, 0.2, 0.2, 0.3, 0.15, 0.3, 0.15, 0.2, 0.2, 0.5, 0.2, 0.6, 0.15, 0.6, 0.15, 0.5, 0.2, 0.8, 0.2, 0.9, 0.15, 0.9, 0.15, 0.8, 0.2, 0.1, 0.2, 0.2, 0.15, 0.2, 0.15, 0.1, 0.2, 0.4, 0.2, 0.5, 0.15, 0.5, 0.15, 0.4, 0.2, 0.7, 0.2, 0.8, 0.15, 0.8, 0.15, 0.7, 0.175, 0.0, 0.2, 0.1, 0.15, 0.1, 0.15, 0.7, 0.15, 0.8, 0.1, 0.8, 0.1, 0.7, 0.125, 0.0, 0.15, 0.1, 0.1, 0.1, 0.15, 0.3, 0.15, 0.4, 0.1, 0.4, 0.1, 0.3, 0.15, 0.6, 0.15, 0.7, 0.1, 0.7, 0.1, 0.6, 0.15, 0.9, 0.125, 1.0, 0.1, 0.9, 0.15, 0.2, 0.15, 0.3, 0.1, 0.3, 0.1, 0.2, 0.15, 0.5, 0.15, 0.6, 0.1, 0.6, 0.1, 0.5, 0.15, 0.8, 0.15, 0.9, 0.1, 0.9, 0.1, 0.8, 0.15, 0.1, 0.15, 0.2, 0.1, 0.2, 0.1, 0.1, 0.15, 0.4, 0.15, 0.5, 0.1, 0.5, 0.1, 0.4, 0.1, 0.1, 0.1, 0.2, 0.05, 0.2, 0.05, 0.1, 0.1, 0.4, 0.1, 0.5, 0.05, 0.5, 0.05, 0.4, 0.1, 0.7, 0.1, 0.8, 0.05, 0.8, 0.05, 0.7, 0.075, 0.0, 0.1, 0.1, 0.05, 0.1, 0.1, 0.3, 0.1, 0.4, 0.05, 0.4, 0.05, 0.3, 0.1, 0.6, 0.1, 0.7, 0.05, 0.7, 0.05, 0.6, 0.1, 0.9, 0.075, 1.0, 0.05, 0.9, 0.1, 0.2, 0.1, 0.3, 0.05, 0.3, 0.05, 0.2, 0.1, 0.5, 0.1, 0.6, 0.05, 0.6, 0.05, 0.5, 0.1, 0.8, 0.1, 0.9, 0.05, 0.9, 0.05, 0.8, 0.05, 0.5, 0.05, 0.6, 0.0, 0.6, 0.0, 0.5, 0.05, 0.8, 0.05, 0.9, 8.941e-08, 0.9, 0.0, 0.8, 0.05, 0.1, 0.05, 0.2, 0.0, 0.2, 5.96e-08, 0.1, 0.05, 0.4, 0.05, 0.5, 0.0, 0.5, 0.0, 0.4, 0.05, 0.7, 0.05, 0.8, 0.0, 0.8, 0.0, 0.7, 0.025, 0.0, 0.05, 0.1, 5.96e-08, 0.1, 0.05, 0.3, 0.05, 0.4, 0.0, 0.4, 0.0, 0.3, 0.05, 0.6, 0.05, 0.7, 0.0, 0.7, 0.0, 0.6, 0.05, 0.9, 0.025, 1.0, 8.941e-08, 0.9, 0.05, 0.2, 0.05, 0.3, 0.0, 0.3, 0.0, 0.2, 1.0, 0.9, 0.975, 1.0, 0.95, 0.9, 1.0, 0.2, 1.0, 0.3, 0.95, 0.3, 0.95, 0.2, 1.0, 0.5, 1.0, 0.6, 0.95, 0.6, 0.95, 0.5, 1.0, 0.8, 1.0, 0.9, 0.95, 0.9, 0.95, 0.8, 1.0, 0.1, 1.0, 0.2, 0.95, 0.2, 0.95, 0.1, 1.0, 0.4, 1.0, 0.5, 0.95, 0.5, 0.95, 0.4, 1.0, 0.7, 1.0, 0.8, 0.95, 0.8, 0.95, 0.7, 0.975, 0.0, 1.0, 0.1, 0.95, 0.1, 1.0, 0.3, 1.0, 0.4, 0.95, 0.4, 0.95, 0.3, 1.0, 0.6, 1.0, 0.7, 0.95, 0.7, 0.95, 0.6, 0.95, 0.6, 0.95, 0.7, 0.9, 0.7, 0.9, 0.6, 0.95, 0.9, 0.925, 1.0, 0.9, 0.9, 0.95, 0.2, 0.95, 0.3, 0.9, 0.3, 0.9, 0.2, 0.95, 0.5, 0.95, 0.6, 0.9, 0.6, 0.9, 0.5, 0.95, 0.8, 0.95, 0.9, 0.9, 0.9, 0.9, 0.8, 0.95, 0.1, 0.95, 0.2, 0.9, 0.2, 0.9, 0.1, 0.95, 0.4, 0.95, 0.5, 0.9, 0.5, 0.9, 0.4, 0.95, 0.7, 0.95, 0.8, 0.9, 0.8, 0.9, 0.7, 0.925, 0.0, 0.95, 0.1, 0.9, 0.1, 0.95, 0.3, 0.95, 0.4, 0.9, 0.4, 0.9, 0.3, 0.875, 0.0, 0.9, 0.1, 0.85, 0.1, 0.9, 0.3, 0.9, 0.4, 0.85, 0.4, 0.85, 0.3, 0.9, 0.6, 0.9, 0.7, 0.85, 0.7, 0.85, 0.6, 0.9, 0.9, 0.875, 1.0, 0.85, 0.9, 0.9, 0.2, 0.9, 0.3, 0.85, 0.3, 0.85, 0.2, 0.9, 0.5, 0.9, 0.6, 0.85, 0.6, 0.85, 0.5, 0.9, 0.8, 0.9, 0.9, 0.85, 0.9, 0.85, 0.8, 0.9, 0.1, 0.9, 0.2, 0.85, 0.2, 0.85, 0.1, 0.9, 0.4, 0.9, 0.5, 0.85, 0.5, 0.85, 0.4, 0.9, 0.7, 0.9, 0.8, 0.85, 0.8, 0.85, 0.7, 0.85, 0.4, 0.85, 0.5, 0.8, 0.5, 0.8, 0.4, 0.85, 0.7, 0.85, 0.8, 0.8, 0.8, 0.8, 0.7, 0.825, 0.0, 0.85, 0.1, 0.8, 0.1, 0.85, 0.3, 0.85, 0.4, 0.8, 0.4, 0.8, 0.3, 0.85, 0.6, 0.85, 0.7, 0.8, 0.7, 0.8, 0.6, 0.85, 0.9, 0.825, 1.0, 0.8, 0.9, 0.85, 0.2, 0.85, 0.3, 0.8, 0.3, 0.8, 0.2, 0.85, 0.5, 0.85, 0.6, 0.8, 0.6, 0.8, 0.5, 0.85, 0.8, 0.85, 0.9, 0.8, 0.9, 0.8, 0.8, 0.85, 0.1, 0.85, 0.2, 0.8, 0.2, 0.8, 0.1, 0.8, 0.8, 0.8, 0.9, 0.75, 0.9, 0.75, 0.8, 0.8, 0.1, 0.8, 0.2, 0.75, 0.2, 0.75, 0.1, 0.8, 0.4, 0.8, 0.5, 0.75, 0.5, 0.75, 0.4, 0.8, 0.7, 0.8, 0.8, 0.75, 0.8, 0.75, 0.7, 0.775, 0.0, 0.8, 0.1, 0.75, 0.1, 0.8, 0.3, 0.8, 0.4, 0.75, 0.4, 0.75, 0.3, 0.8, 0.6, 0.8, 0.7, 0.75, 0.7, 0.75, 0.6, 0.8, 0.9, 0.775, 1.0, 0.75, 0.9, 0.8, 0.2, 0.8, 0.3, 0.75, 0.3, 0.75, 0.2, 0.8, 0.5, 0.8, 0.6, 0.75, 0.6, 0.75, 0.5])
me_sphere_001.use_remesh_preserve_volume = False
me_sphere_001.use_remesh_preserve_attributes = False
me_sphere_001.use_mirror_vertex_groups = False
me_sphere_001.update()
arm_armature = bpy.data.armatures.new('Armature')  # bones are not reproduced

# ---- objects
ob_armature = bpy.data.objects.new('Armature', arm_armature)
ob_cylinder = bpy.data.objects.new('Cylinder', me_cylinder_004)
ob_sphere = bpy.data.objects.new('Sphere', me_sphere_001)

# ---- transforms, parenting, visibility, modifiers, constraints
ob_armature.location = (0.0, 0.0, 0.0)
ob_armature.lineart.crease_threshold = 0.0
ob_cylinder.parent = ob_armature
ob_cylinder.location = (0.0, 0.0, 0.0)
ob_cylinder.lineart.crease_threshold = 0.0
_vg = ob_cylinder.vertex_groups.new(name='Bone')
for _i, _w in zip([1, 3, 5, 7, 9, 11, 13, 15, 33, 34, 35, 36, 37, 38, 56, 57, 58, 76, 77, 78, 96, 97, 98, 116, 117, 118, 136, 137, 138, 156, 157, 158], [0.9962, 0.9951, 0.9958, 0.9951, 0.9962, 0.9951, 0.9958, 0.9951, 0.05449, 0.9301, 0.9895, 0.9894, 0.9301, 0.05449, 0.9895, 0.9301, 0.05449, 0.9894, 0.9301, 0.05449, 0.9895, 0.9301, 0.05449, 0.9894, 0.9301, 0.05449, 0.9895, 0.9301, 0.05449, 0.9894, 0.9301, 0.05449]): _vg.add([_i], _w, 'REPLACE')
_vg = ob_cylinder.vertex_groups.new(name='Bone.008')
for _i, _w in zip([30, 31, 32, 33, 34, 37, 38, 39, 40, 41, 57, 58, 59, 60, 61, 77, 78, 79, 80, 81, 97, 98, 99, 100, 101, 117, 118, 119, 120, 121, 137, 138, 139, 140, 141, 157, 158, 159, 160, 161], [0.05375, 0.944, 0.9938, 0.9453, 0.06989, 0.0699, 0.9453, 0.9938, 0.944, 0.05375, 0.0699, 0.9453, 0.9938, 0.944, 0.05375, 0.0699, 0.9453, 0.9938, 0.944, 0.05375, 0.06989, 0.9453, 0.9938, 0.944, 0.05375, 0.0699, 0.9453, 0.9938, 0.944, 0.05375, 0.0699, 0.9453, 0.9938, 0.944, 0.05375, 0.0699, 0.9453, 0.9938, 0.944, 0.05375]): _vg.add([_i], _w, 'REPLACE')
_vg = ob_cylinder.vertex_groups.new(name='Bone.007')
for _i, _w in zip([28, 29, 30, 31, 40, 41, 42, 43, 60, 61, 62, 63, 80, 81, 82, 83, 100, 101, 102, 103, 120, 121, 122, 123, 140, 141, 142, 143, 160, 161, 162, 163], [0.05369, 0.9431, 0.9432, 0.05564, 0.05564, 0.9432, 0.9431, 0.0537, 0.05564, 0.9432, 0.9431, 0.0537, 0.05564, 0.9432, 0.9431, 0.0537, 0.05564, 0.9432, 0.9431, 0.0537, 0.05564, 0.9432, 0.9431, 0.0537, 0.05564, 0.9432, 0.9431, 0.0537, 0.05564, 0.9432, 0.9431, 0.0537]): _vg.add([_i], _w, 'REPLACE')
_vg = ob_cylinder.vertex_groups.new(name='Bone.006')
for _i, _w in zip([26, 27, 28, 29, 42, 43, 44, 45, 62, 63, 64, 65, 82, 83, 84, 85, 102, 103, 104, 105, 122, 123, 124, 125, 142, 143, 144, 145, 162, 163, 164, 165], [0.05369, 0.9431, 0.9431, 0.05369, 0.05369, 0.9431, 0.9431, 0.05369, 0.05369, 0.9431, 0.9431, 0.05369, 0.05369, 0.9431, 0.9431, 0.05369, 0.05369, 0.9431, 0.9431, 0.05369, 0.05369, 0.9431, 0.9431, 0.05369, 0.05369, 0.9431, 0.9431, 0.05369, 0.05369, 0.9431, 0.9431, 0.05369]): _vg.add([_i], _w, 'REPLACE')
_vg = ob_cylinder.vertex_groups.new(name='Bone.005')
for _i, _w in zip([24, 25, 26, 27, 44, 45, 46, 47, 64, 65, 66, 67, 84, 85, 86, 87, 104, 105, 106, 107, 124, 125, 126, 127, 144, 145, 146, 147, 164, 165, 166, 167], [0.05369, 0.9431, 0.9431, 0.05369, 0.05369, 0.9431, 0.9431, 0.05369, 0.05369, 0.9431, 0.9431, 0.05369, 0.05369, 0.9431, 0.9431, 0.05369, 0.05369, 0.9431, 0.9431, 0.05369, 0.05369, 0.9431, 0.9431, 0.05369, 0.05369, 0.9431, 0.9431, 0.05369, 0.05369, 0.9431, 0.9431, 0.05369]): _vg.add([_i], _w, 'REPLACE')
_vg = ob_cylinder.vertex_groups.new(name='Bone.004')
for _i, _w in zip([21, 22, 23, 24, 25, 46, 47, 48, 49, 50, 66, 67, 68, 69, 70, 86, 87, 88, 89, 90, 106, 107, 108, 109, 110, 126, 127, 128, 129, 130, 146, 147, 148, 149, 150, 166, 167, 168, 169, 170], [0.05386, 0.946, 0.9939, 0.946, 0.05386, 0.05386, 0.946, 0.9939, 0.946, 0.05386, 0.05386, 0.946, 0.9939, 0.946, 0.05386, 0.05386, 0.946, 0.9939, 0.946, 0.05386, 0.05386, 0.946, 0.9939, 0.946, 0.05386, 0.05386, 0.946, 0.9939, 0.946, 0.05386, 0.05386, 0.946, 0.9939, 0.946, 0.05386, 0.05386, 0.946, 0.9939, 0.946, 0.05386]): _vg.add([_i], _w, 'REPLACE')
_vg = ob_cylinder.vertex_groups.new(name='Bone.003')
for _i, _w in zip([19, 20, 21, 22, 49, 50, 51, 52, 69, 70, 71, 72, 89, 90, 91, 92, 109, 110, 111, 112, 129, 130, 131, 132, 149, 150, 151, 152, 169, 170, 171, 172], [0.05081, 0.944, 0.9431, 0.0537, 0.0537, 0.9431, 0.944, 0.05081, 0.0537, 0.9431, 0.944, 0.05081, 0.0537, 0.9431, 0.944, 0.05081, 0.0537, 0.9431, 0.944, 0.05081, 0.0537, 0.9431, 0.944, 0.05081, 0.0537, 0.9431, 0.944, 0.05081, 0.0537, 0.9431, 0.944, 0.05081]): _vg.add([_i], _w, 'REPLACE')
_vg = ob_cylinder.vertex_groups.new(name='Bone.002')
for _i, _w in zip([17, 18, 19, 20, 51, 52, 53, 54, 71, 72, 73, 74, 91, 92, 93, 94, 111, 112, 113, 114, 131, 132, 133, 134, 151, 152, 153, 154, 171, 172, 173, 174], [0.02565, 0.9525, 0.9466, 0.05278, 0.05278, 0.9466, 0.9525, 0.02566, 0.05278, 0.9466, 0.9525, 0.02566, 0.05278, 0.9466, 0.9525, 0.02566, 0.05278, 0.9466, 0.9525, 0.02566, 0.05278, 0.9466, 0.9525, 0.02566, 0.05278, 0.9466, 0.9525, 0.02566, 0.05278, 0.9466, 0.9525, 0.02566]): _vg.add([_i], _w, 'REPLACE')
_vg = ob_cylinder.vertex_groups.new(name='Bone.001')
for _i, _w in zip([0, 2, 4, 6, 8, 10, 12, 14, 16, 17, 18, 53, 54, 55, 73, 74, 75, 93, 94, 95, 113, 114, 115, 133, 134, 135, 153, 154, 155, 173, 174, 175], [1.0, 1.0, 1.0, 1.0, 1.0, 1.0, 1.0, 1.0, 0.9992, 0.9621, 0.03964, 0.03964, 0.9621, 0.9992, 0.03964, 0.9621, 0.9992, 0.03964, 0.9621, 0.9992, 0.03964, 0.9621, 0.9992, 0.03964, 0.9621, 0.9992, 0.03964, 0.9621, 0.9992, 0.03964, 0.9621, 0.9992]): _vg.add([_i], _w, 'REPLACE')
_m = ob_cylinder.modifiers.new('Armature', 'ARMATURE')
_m.object = ob_armature
ob_sphere.location = (2.135, 1.633, 22.44)
ob_sphere.scale = (0.5915, 0.5583, 0.7317)
ob_sphere.lineart.crease_threshold = 0.0

# ---- collection membership
scene.collection.objects.link(ob_armature)
scene.collection.objects.link(ob_cylinder)
scene.collection.objects.link(ob_sphere)

# ---- scene / render settings (as saved in the file)
scene.frame_start = 1; scene.frame_end = 250; scene.frame_set(119)
scene.render.engine = 'BLENDER_EEVEE_NEXT'
scene.cycles.use_denoising = False
scene.cycles.samples = 128
scene.cycles.sampling_pattern = 'TABULATED_SOBOL'
scene.cycles.use_adaptive_sampling = False
scene.cycles.use_light_tree = False
scene.view_settings.view_transform = 'Filmic'
scene.unit_settings.scale_length = 0.01
bpy.context.view_layer.update()

# ---- added for rendering (the .blend has no active camera and no usable light): camera, sun
cam_auto = bpy.data.cameras.new('AutoCamera')
cam_auto.lens = 50.0
cam_auto.sensor_width = 36.0
cam_auto.clip_end = 2082.82
ob_auto_camera = bpy.data.objects.new('AutoCamera', cam_auto)
scene.collection.objects.link(ob_auto_camera)
ob_auto_camera.location = (118.679, -142.415, 56.9815)
ob_auto_camera.rotation_euler = (1.09748, -7.21219e-08, 0.694738)
scene.camera = ob_auto_camera
light_auto_sun = bpy.data.lights.new('AutoSun', 'SUN')
light_auto_sun.energy = 3.0
light_auto_sun.angle = 0.0523599
ob_auto_sun = bpy.data.objects.new('AutoSun', light_auto_sun)
scene.collection.objects.link(ob_auto_sun)
ob_auto_sun.rotation_euler = (0.872665, 0.174533, 0.523599)
bpy.context.view_layer.update()
